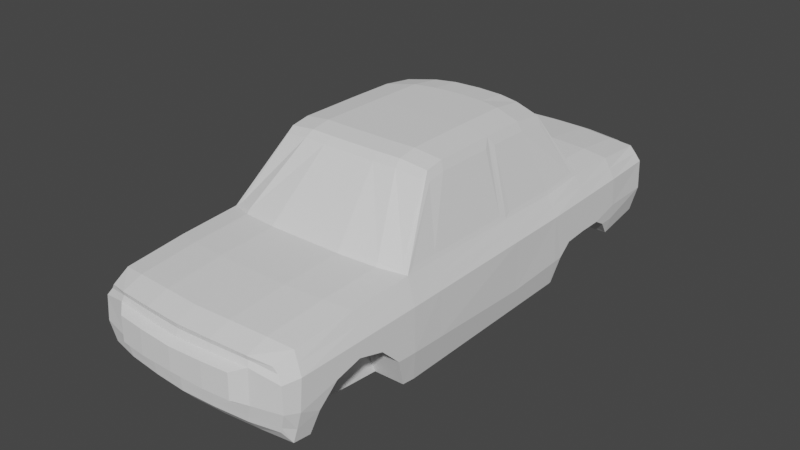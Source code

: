 # Source: 06_car_body_part_2_7_1_new.blend  (saved by Blender 3.2.14; exported with 4.5.12 LTS)
import bpy
from mathutils import Matrix  # noqa: F401  (used for matrix-valued properties, if any)

bpy.ops.wm.read_factory_settings(use_empty=True)
scene = bpy.context.scene
scene.name = 'Scene'

# ---- collections
col_helpers = bpy.data.collections.new('helpers'); scene.collection.children.link(col_helpers)
col_helpers.hide_render = True
col_car = bpy.data.collections.new('car'); scene.collection.children.link(col_car)

# ---- materials (node trees are filled in below, after node groups)
mat_material = bpy.data.materials.new('Material')
mat_material.alpha_threshold = 0.0
mat_material.use_transparent_shadow = False
mat_material.roughness = 0.5
mat_material.line_color = (0.0, 0.0, 0.0, 1.0)

# ---- material node trees
mat_material.use_nodes = True; mat_material.node_tree.nodes.clear()
_N = mat_material.node_tree.nodes; _L = mat_material.node_tree.links
n0 = _N.new('ShaderNodeOutputMaterial'); n0.name = 'Material Output'; n0.location = (300, 300)
n1 = _N.new('ShaderNodeBsdfPrincipled'); n1.name = 'Principled BSDF'; n1.location = (10, 300)
n1.distribution = 'GGX'
n1.subsurface_method = 'BURLEY'
n1.inputs[3].default_value = 1.45
n1.inputs[27].default_value = (0.0, 0.0, 0.0, 1.0)
n1.inputs[28].default_value = 1.0
_L.new(n1.outputs[0], n0.inputs[0])
n0.is_active_output = True

# ---- world
world_world = bpy.data.worlds.new('World'); scene.world = world_world
world_world.use_nodes = True; world_world.node_tree.nodes.clear()
_N = world_world.node_tree.nodes; _L = world_world.node_tree.links
n0 = _N.new('ShaderNodeOutputWorld'); n0.name = 'World Output'; n0.location = (300, 300)
n1 = _N.new('ShaderNodeBackground'); n1.name = 'Background'; n1.location = (10, 300)
n1.inputs[0].default_value = (0.05088, 0.05088, 0.05088, 1.0)
_L.new(n1.outputs[0], n0.inputs[0])
n0.is_active_output = True
world_world.color = (0.05088, 0.05088, 0.05088)
world_world.use_sun_shadow = False
world_world.sun_shadow_jitter_overblur = 0.0

# ---- meshes
me_cube = bpy.data.meshes.new('Cube')
me_cube.from_pydata([(1.0, 1.0, 1.0), (1.0, 1.0, -1.0), (1.0, -1.0, 1.0), (1.0, -1.0, -1.0), (-1.0, 1.0, 1.0), (-1.0, 1.0, -1.0), (-1.0, -1.0, 1.0), (-1.0, -1.0, -1.0)], [], [(0, 4, 6, 2), (3, 2, 6, 7), (7, 6, 4, 5), (5, 1, 3, 7), (1, 0, 2, 3), (5, 4, 0, 1)])
_uv = me_cube.uv_layers.new(name='UVMap')
_uv.uv.foreach_set('vector', [0.375, 0.0, 0.625, 0.0, 0.625, 0.25, 0.375, 0.25, 0.375, 0.25, 0.625, 0.25, 0.625, 0.5, 0.375, 0.5, 0.375, 0.5, 0.625, 0.5, 0.625, 0.75, 0.375, 0.75, 0.375, 0.75, 0.625, 0.75, 0.625, 1.0, 0.375, 1.0, 0.125, 0.5, 0.375, 0.5, 0.375, 0.75, 0.125, 0.75, 0.625, 0.5, 0.875, 0.5, 0.875, 0.75, 0.625, 0.75])
me_cube.materials.append(mat_material)
me_cube.use_remesh_preserve_volume = False
me_cube.use_remesh_preserve_attributes = False
me_cube.use_mirror_vertex_groups = False
me_cube.update()
me_cube_002 = bpy.data.meshes.new('Cube.002')
me_cube_002.from_pydata([(0.6549, -1.716, -0.2788), (0.6222, -1.715, 0.1032), (0.6842, -1.66, -0.362), (0.6496, -1.591, 0.1526), (0.6362, -0.736, 0.2323), (0.7179, -0.7394, -0.4468), (0.6649, 0.6336, 0.2123), (0.7179, 0.6469, -0.4468), (0.6711, 1.339, 0.1969), (0.712, 1.373, -0.3518), (0.6499, 1.722, 0.1573), (0.694, 1.714, -0.3174), (0.5544, 1.805, 0.1183), (0.5862, 1.79, -0.2321), (0.7184, -1.616, 0.02705), (0.6841, -1.722, 0.01866), (0.7464, -0.7692, 0.04719), (0.7464, 0.6385, 0.04719), (0.7416, 1.351, 0.05814), (0.7211, 1.743, 0.05226), (0.6123, 1.821, 0.03924), (0.7242, -1.639, -0.1677), (0.6938, -1.728, -0.1491), (0.7566, -0.7772, -0.2383), (0.7499, 0.6466, -0.2741), (0.7465, 1.358, -0.1381), (0.732, 1.736, -0.144), (0.6233, 1.804, -0.1363), (0.0, -1.795, -0.2788), (0.0, -1.793, 0.1398), (0.0, -1.726, -0.362), (0.0, -1.803, 0.0662), (0.0, -1.806, -0.1534), (0.0, 1.754, 0.181), (0.0, 1.782, -0.3174), (0.0, 1.864, 0.1306), (0.0, 1.853, -0.2468), (0.0, 1.878, 0.04594), (0.0, -1.657, 0.1876), (0.0, -0.8284, 0.2642), (0.4948, -1.764, 0.06723), (0.0, 1.339, 0.232), (0.0, 0.698, -0.4468), (0.0, -0.8367, -0.4468), (0.0, 1.365, -0.3527), (0.6637, 0.915, 0.231), (0.7441, 0.9738, 0.05234), (0.0, 1.049, 0.2669), (0.0, 1.089, -0.4025), (0.5115, -0.4407, 0.6261), (0.5182, 0.4881, 0.6807), (0.0, -0.4632, 0.6496), (0.0, 0.5896, 0.7071), (0.5395, 0.7073, 0.5943), (0.0, 0.8431, 0.6362), (0.2474, -1.788, 0.06723), (0.2414, -1.781, 0.14), (0.4827, -1.756, 0.1292), (0.4627, -1.758, -0.2788), (0.2225, -1.783, -0.2788), (0.2473, -1.794, -0.1596), (0.4945, -1.77, -0.1596), (0.4659, -1.689, -0.362), (0.2242, -1.714, -0.362), (0.4703, 1.823, -0.2468), (0.2263, 1.844, -0.2468), (0.2274, 1.774, -0.3174), (0.4725, 1.752, -0.3174), (0.5009, 1.854, 0.02251), (0.2839, 1.853, -0.1438), (0.5015, 1.837, -0.1392), (0.4866, 1.834, 0.1184), (0.2433, 1.855, 0.1306), (0.49, 1.727, 0.1688), (0.245, 1.746, 0.181), (0.2515, 1.339, 0.232), (0.503, 1.339, 0.2197), (0.5037, -0.7951, 0.2523), (0.2523, -0.8285, 0.2643), (0.4887, -1.62, 0.1754), (0.2444, -1.644, 0.1876), (0.4845, 1.374, -0.3518), (0.2336, 1.365, -0.3527), (0.2354, 0.6866, -0.4468), (0.4884, 0.6525, -0.4468), (0.2354, -0.8367, -0.4468), (0.4884, -0.8029, -0.4468), (0.4867, 1.042, -0.4025), (0.2345, 1.076, -0.4025), (0.5035, 1.002, 0.2538), (0.2515, 1.036, 0.2666), (0.3269, 0.543, 0.7071), (0.1825, 0.5769, 0.7071), (0.3461, -0.4555, 0.6487), (0.188, -0.4631, 0.6496), (0.3392, 0.8058, 0.6278), (0.1884, 0.8305, 0.6363), (0.6647, 0.1267, 0.2206), (0.7179, 0.1439, -0.4468), (0.7464, 0.2172, 0.04719), (0.7463, 0.2169, -0.2939), (0.0, 0.2172, -0.4468), (0.5418, 0.1334, 0.6221), (0.0, 0.1761, 0.7101), (0.3293, 0.1761, 0.7101), (0.1825, 0.1761, 0.7101), (0.4884, 0.2172, -0.4468), (0.2354, 0.2172, -0.4468), (0.7045, -1.65, -0.2709), (0.6651, -1.719, -0.2449), (0.7281, -0.7493, -0.3922), (0.7281, 0.6497, -0.3922), (0.7371, 1.362, -0.2433), (0.7039, 1.72, -0.272), (0.5959, 1.794, -0.207), (0.0, -1.798, -0.2449), (0.0, 1.856, -0.2186), (0.4784, 1.827, -0.2186), (0.2327, 1.848, -0.2186), (0.471, -1.761, -0.2449), (0.229, -1.786, -0.2449), (0.7281, 0.1702, -0.3922), (0.6626, -1.178, 0.1876), (0.7324, -1.192, 0.03712), (0.0, -1.262, 0.2227), (0.0, -1.281, -0.4044), (0.4772, -1.246, -0.4044), (0.2298, -1.275, -0.4044), (0.4974, -1.227, 0.2104), (0.2487, -1.256, 0.2227), (0.253, -0.8479, 0.2414), (0.0, -0.8479, 0.2414), (0.6649, -0.6916, 0.2335), (0.5417, -0.395, 0.6013), (0.1825, -0.407, 0.6866), (0.0, -0.407, 0.6866), (0.506, -0.8141, 0.2292), (0.3339, -0.4013, 0.6866), (0.6756, -0.7448, 0.2063), (0.5182, -0.3872, 0.6601), (0.665, 0.2249, 0.2192), (0.5415, 0.219, 0.6218), (0.6756, 0.1761, 0.1919), (0.6756, 0.6343, 0.1843), (0.6331, 0.9568, 0.2359), (0.5182, 0.1761, 0.6836), (0.5417, 0.4988, 0.6187), (0.5071, 0.7579, 0.6048), (0.2523, 1.052, 0.2409), (0.0, 1.064, 0.2409), (0.1818, 0.7887, 0.6875), (0.0, 0.8013, 0.6875), (0.5161, 0.7086, 0.6522), (0.6735, 0.9628, 0.2058), (0.5046, 1.018, 0.2286), (0.3254, 0.7636, 0.6787), (0.7179, -0.5158, -0.4468), (0.0, -0.5904, -0.4468), (0.4884, -0.5644, -0.4468), (0.2354, -0.5904, -0.4468), (0.6756, -0.5295, 0.203), (0.7464, -0.5386, 0.04719), (0.7542, -0.5449, -0.2513), (0.5182, -0.2614, 0.6826), (0.0, -0.2765, 0.709), (0.3328, -0.2722, 0.709), (0.1825, -0.2765, 0.709), (0.7281, -0.5344, -0.3922), (0.6649, -0.4958, 0.2305), (0.5417, -0.274, 0.6218), (0.0, -1.858, 0.03339), (0.0, -1.862, -0.1205), (0.2367, -1.849, 0.03962), (0.4181, -1.831, 0.03962), (0.2366, -1.853, -0.1268), (0.4179, -1.835, -0.1268), (0.5057, -1.543, -0.3753), (0.5057, -1.502, -0.2325), (0.5057, -1.377, -0.1075), (0.5057, -1.207, -0.06176), (0.5057, -1.036, -0.1075), (0.5057, -0.9109, -0.2325), (0.5057, 1.349, -0.3548), (0.5057, 0.6663, -0.4468), (0.5057, 0.7182, -0.2742), (0.5057, 0.8127, -0.1951), (0.5057, 0.9864, -0.1832), (0.5057, 1.153, -0.1844), (0.5057, 1.251, -0.2401), (0.7486, 1.153, -0.1844), (0.7495, 0.9808, -0.1836), (0.7518, -0.9107, -0.2329), (0.7428, -1.036, -0.1075), (0.7354, -1.207, -0.06176), (0.7146, -0.8307, -0.4384), (0.7414, 1.251, -0.2408), (0.7416, 1.251, -0.2401), (0.7278, 0.6837, -0.3882), (0.7483, 0.7182, -0.2742), (0.749, 0.8127, -0.1951), (0.7178, 0.6665, -0.4448), (0.5057, 1.037, -0.4025), (0.6885, -1.544, -0.3727), (0.5057, -1.24, -0.4044), (0.7126, 1.353, -0.3543), (0.7207, -1.502, -0.2325), (0.5057, -0.8287, -0.4439), (0.7311, -1.377, -0.1075), (0.0, 1.865, -0.145), (0.2818, 1.865, 0.04704), (0.0, 1.834, 0.03586), (0.0, 1.824, -0.1295), (0.2613, 1.823, 0.03682), (0.2631, 1.813, -0.1285), (0.684, -1.603, 0.0898), (0.6489, -1.708, 0.06682), (0.711, -0.757, 0.1268), (0.711, 0.6364, 0.1158), (0.7063, 1.345, 0.1275), (0.6855, 1.733, 0.1084), (0.5772, 1.811, 0.08713), (0.0, -1.787, 0.1081), (0.0, 1.857, 0.09252), (0.7088, 0.9683, 0.1291), (0.4938, 1.831, 0.07469), (0.2626, 1.846, 0.09307), (0.488, -1.749, 0.1025), (0.244, -1.774, 0.1086), (0.711, 0.1966, 0.1195), (0.6975, -1.185, 0.1124), (0.711, -0.5341, 0.1251)], [], [(214, 3, 1, 215), (229, 216, 138, 122), (228, 217, 143, 142), (223, 218, 8, 153), (218, 219, 10, 8), (219, 220, 12, 10), (26, 27, 20, 19), (25, 26, 19, 18), (100, 24, 17, 99), (21, 14, 15, 22), (108, 21, 22, 109), (121, 111, 24, 100), (112, 113, 26, 25), (113, 114, 27, 26), (227, 221, 31, 55), (120, 115, 28, 59), (59, 28, 30, 63), (61, 175, 174, 60), (66, 34, 36, 65), (118, 116, 208, 69), (225, 222, 35, 72), (72, 35, 33, 74), (78, 94, 51, 39), (168, 169, 133, 132), (129, 124, 38, 80), (75, 74, 33, 41), (80, 38, 29, 56), (88, 48, 44, 82), (107, 101, 42, 83), (127, 63, 30, 125), (82, 44, 34, 66), (83, 42, 48, 88), (75, 41, 149, 148), (217, 223, 153, 143), (150, 151, 52, 92), (166, 164, 135, 134), (45, 53, 146, 6), (89, 95, 147, 144), (47, 54, 96, 90), (90, 96, 95, 89), (163, 165, 137, 139), (165, 166, 134, 137), (152, 155, 91, 50), (155, 150, 92, 91), (8, 76, 154, 153), (76, 75, 148, 154), (84, 83, 88, 87), (9, 81, 67, 11), (81, 82, 66, 67), (126, 62, 63, 127), (106, 107, 83, 84), (87, 88, 82, 81), (3, 79, 57, 1), (79, 80, 56, 57), (8, 10, 73, 76), (76, 73, 74, 75), (122, 128, 79, 3), (128, 129, 80, 79), (4, 49, 93, 77), (77, 93, 94, 78), (12, 71, 73, 10), (71, 72, 74, 73), (220, 224, 71, 12), (224, 225, 72, 71), (114, 117, 70, 27), (117, 118, 69, 70), (27, 70, 68, 20), (70, 69, 209, 68), (11, 67, 64, 13), (67, 66, 65, 64), (15, 40, 61, 22), (60, 174, 171, 32), (0, 58, 62, 2), (58, 59, 63, 62), (109, 119, 58, 0), (119, 120, 59, 58), (215, 226, 40, 15), (226, 227, 55, 40), (158, 159, 107, 106), (156, 158, 106, 98), (91, 92, 105, 104), (50, 91, 104, 145), (92, 52, 103, 105), (159, 157, 101, 107), (6, 146, 141, 140), (167, 121, 100, 162), (162, 100, 99, 161), (230, 228, 142, 160), (156, 98, 121, 167), (61, 60, 120, 119), (22, 61, 119, 109), (64, 65, 118, 117), (13, 64, 117, 114), (65, 36, 116, 118), (60, 32, 115, 120), (11, 13, 114, 113), (9, 11, 113, 112), (98, 7, 111, 121), (2, 108, 109, 0), (136, 130, 129, 128), (138, 136, 128, 122), (86, 126, 127, 85), (85, 127, 125, 43), (130, 131, 124, 129), (214, 229, 122, 3), (39, 131, 130, 78), (4, 138, 139, 49), (94, 134, 135, 51), (77, 136, 138, 4), (78, 130, 136, 77), (49, 139, 137, 93), (93, 137, 134, 94), (133, 139, 138, 132), (168, 160, 142, 97), (169, 163, 139, 133), (97, 142, 145, 102), (140, 142, 143, 6), (6, 143, 153, 45), (146, 50, 145, 141), (53, 152, 50, 146), (45, 153, 152, 53), (141, 145, 142, 140), (90, 148, 149, 47), (54, 151, 150, 96), (147, 152, 153, 144), (144, 153, 154, 89), (89, 154, 148, 90), (95, 155, 152, 147), (96, 150, 155, 95), (102, 145, 163, 169), (132, 138, 160, 168), (5, 156, 167, 110), (216, 230, 160, 138), (23, 162, 161, 16), (110, 167, 162, 23), (85, 43, 157, 159), (5, 86, 158, 156), (86, 85, 159, 158), (104, 105, 166, 165), (145, 104, 165, 163), (105, 103, 164, 166), (97, 102, 169, 168), (172, 170, 171, 174), (173, 172, 174, 175), (40, 173, 175, 61), (31, 170, 172, 55), (55, 172, 173, 40), (25, 18, 46, 190, 189), (191, 23, 16, 123, 193, 192), (23, 191, 194, 110), (25, 189, 196, 195, 112), (198, 24, 111, 197), (46, 17, 24, 198, 199, 190), (183, 84, 87, 201), (62, 126, 203, 176), (81, 9, 204, 182), (200, 197, 111, 7), (204, 9, 112, 195), (110, 194, 5), (202, 205, 108, 2), (86, 5, 194, 206), (205, 207, 21, 108), (193, 123, 14, 21, 207), (177, 178, 207, 205), (178, 179, 193, 207), (179, 180, 192, 193), (192, 180, 181, 191), (191, 181, 206, 194), (206, 181, 180, 179, 178, 177, 176, 203), (87, 81, 182, 201), (200, 183, 184, 198, 197), (184, 185, 199, 198), (185, 186, 190, 199), (190, 186, 187, 189), (187, 188, 196, 189), (182, 188, 187, 186, 185, 184, 183, 201), (176, 177, 205, 202), (126, 86, 206, 203), (2, 62, 176, 202), (98, 106, 84, 7), (7, 84, 183, 200), (195, 196, 188, 182, 204), (69, 208, 211, 213), (213, 211, 210, 212), (209, 69, 213, 212), (37, 209, 212, 210), (16, 161, 230, 216), (14, 123, 229, 214), (161, 99, 228, 230), (57, 56, 227, 226), (1, 57, 226, 215), (68, 209, 225, 224), (20, 68, 224, 220), (17, 46, 223, 217), (209, 37, 222, 225), (56, 29, 221, 227), (19, 20, 220, 219), (18, 19, 219, 218), (46, 18, 218, 223), (99, 17, 217, 228), (123, 16, 216, 229), (14, 214, 215, 15)])
_uv = me_cube_002.uv_layers.new(name='UVMap')
_uv.uv.foreach_set('vector', [0.5937, 0.5, 0.625, 0.5, 0.6174, 0.75, 0.5937, 0.75, 0.5937, 0.5, 0.5937, 0.5, 0.625, 0.5, 0.625, 0.5, 0.5937, 0.5, 0.5937, 0.5, 0.625, 0.5, 0.625, 0.5, 0.5937, 0.5, 0.5937, 0.5, 0.625, 0.5, 0.625, 0.5, 0.5937, 0.5, 0.5937, 0.5, 0.622, 0.5, 0.625, 0.5, 0.5937, 0.5, 0.5937, 0.5, 0.6141, 0.5, 0.622, 0.5, 0.4557, 0.5, 0.4557, 0.5, 0.5625, 0.5, 0.5625, 0.5, 0.4743, 0.5, 0.4557, 0.5, 0.5625, 0.5, 0.5625, 0.5, 0.4342, 0.5, 0.4419, 0.5, 0.5625, 0.5, 0.5625, 0.5, 0.4723, 0.5, 0.5625, 0.5, 0.5625, 0.75, 0.4557, 0.75, 0.4209, 0.5, 0.4723, 0.5, 0.4557, 0.75, 0.3961, 0.75, 0.3961, 0.5, 0.3961, 0.5, 0.4419, 0.5, 0.4342, 0.5, 0.4261, 0.5, 0.3961, 0.5, 0.4557, 0.5, 0.4743, 0.5, 0.3961, 0.5, 0.3961, 0.5, 0.4557, 0.5, 0.4557, 0.5, 0.5937, 0.75, 0.5937, 0.75, 0.5625, 0.75, 0.5625, 0.75, 0.3961, 0.75, 0.3961, 0.75, 0.375, 0.75, 0.375, 0.75, 0.375, 0.75, 0.375, 0.75, 0.375, 0.5, 0.375, 0.5, 0.4557, 0.75, 0.4557, 0.75, 0.4557, 0.75, 0.4557, 0.75, 0.375, 0.5, 0.375, 0.5, 0.375, 0.5, 0.375, 0.5, 0.3961, 0.5, 0.3961, 0.5, 0.4507, 0.5, 0.4493, 0.5, 0.6001, 0.5, 0.5996, 0.5, 0.625, 0.5, 0.625, 0.5, 0.625, 0.5, 0.625, 0.5, 0.625, 0.5, 0.625, 0.5, 0.625, 0.5, 0.625, 0.5, 0.625, 0.5, 0.625, 0.5, 0.625, 0.5, 0.625, 0.5, 0.625, 0.5, 0.625, 0.5, 0.625, 0.5, 0.625, 0.5, 0.625, 0.5, 0.625, 0.5, 0.625, 0.5, 0.625, 0.5, 0.625, 0.5, 0.625, 0.5, 0.625, 0.5, 0.625, 0.5, 0.6174, 0.75, 0.6174, 0.75, 0.375, 0.5, 0.375, 0.5, 0.375, 0.5, 0.375, 0.5, 0.375, 0.5, 0.375, 0.5, 0.375, 0.5, 0.375, 0.5, 0.375, 0.5, 0.375, 0.5, 0.375, 0.5, 0.375, 0.5, 0.375, 0.5, 0.375, 0.5, 0.375, 0.5, 0.375, 0.5, 0.375, 0.5, 0.375, 0.5, 0.375, 0.5, 0.375, 0.5, 0.625, 0.5, 0.625, 0.5, 0.625, 0.5, 0.625, 0.5, 0.5937, 0.5, 0.5937, 0.5, 0.625, 0.5, 0.625, 0.5, 0.625, 0.5, 0.625, 0.5, 0.625, 0.5, 0.625, 0.5, 0.625, 0.5, 0.625, 0.5, 0.625, 0.5, 0.625, 0.5, 0.625, 0.5, 0.625, 0.5, 0.625, 0.5, 0.625, 0.5, 0.625, 0.5, 0.625, 0.5, 0.625, 0.5, 0.625, 0.5, 0.625, 0.5, 0.625, 0.5, 0.625, 0.5, 0.625, 0.5, 0.625, 0.5, 0.625, 0.5, 0.625, 0.5, 0.625, 0.5, 0.625, 0.5, 0.625, 0.5, 0.625, 0.5, 0.625, 0.5, 0.625, 0.5, 0.625, 0.5, 0.625, 0.5, 0.625, 0.5, 0.625, 0.5, 0.625, 0.5, 0.625, 0.5, 0.625, 0.5, 0.625, 0.5, 0.625, 0.5, 0.625, 0.5, 0.625, 0.5, 0.625, 0.5, 0.625, 0.5, 0.625, 0.5, 0.625, 0.5, 0.625, 0.5, 0.625, 0.5, 0.625, 0.5, 0.625, 0.5, 0.375, 0.5, 0.375, 0.5, 0.375, 0.5, 0.375, 0.5, 0.375, 0.5, 0.375, 0.5, 0.375, 0.5, 0.375, 0.5, 0.375, 0.5, 0.375, 0.5, 0.375, 0.5, 0.375, 0.5, 0.375, 0.5, 0.375, 0.5, 0.375, 0.5, 0.375, 0.5, 0.375, 0.5, 0.375, 0.5, 0.375, 0.5, 0.375, 0.5, 0.375, 0.5, 0.375, 0.5, 0.375, 0.5, 0.375, 0.5, 0.625, 0.5, 0.625, 0.5, 0.6174, 0.75, 0.6174, 0.75, 0.625, 0.5, 0.625, 0.5, 0.6174, 0.75, 0.6174, 0.75, 0.625, 0.5, 0.622, 0.5, 0.625, 0.5, 0.625, 0.5, 0.625, 0.5, 0.625, 0.5, 0.625, 0.5, 0.625, 0.5, 0.625, 0.5, 0.625, 0.5, 0.625, 0.5, 0.625, 0.5, 0.625, 0.5, 0.625, 0.5, 0.625, 0.5, 0.625, 0.5, 0.625, 0.5, 0.625, 0.5, 0.625, 0.5, 0.625, 0.5, 0.625, 0.5, 0.625, 0.5, 0.625, 0.5, 0.625, 0.5, 0.6141, 0.5, 0.625, 0.5, 0.625, 0.5, 0.622, 0.5, 0.625, 0.5, 0.625, 0.5, 0.625, 0.5, 0.625, 0.5, 0.5937, 0.5, 0.5937, 0.5, 0.625, 0.5, 0.6141, 0.5, 0.5937, 0.5, 0.6001, 0.5, 0.625, 0.5, 0.625, 0.5, 0.3961, 0.5, 0.3961, 0.5, 0.4557, 0.5, 0.4557, 0.5, 0.3961, 0.5, 0.3961, 0.5, 0.4493, 0.5, 0.4557, 0.5, 0.4557, 0.5, 0.4557, 0.5, 0.5625, 0.5, 0.5625, 0.5, 0.4557, 0.5, 0.4493, 0.5, 0.5752, 0.5, 0.5625, 0.5, 0.375, 0.5, 0.375, 0.5, 0.375, 0.5, 0.375, 0.5, 0.375, 0.5, 0.375, 0.5, 0.375, 0.5, 0.375, 0.5, 0.5625, 0.75, 0.5625, 0.75, 0.4557, 0.75, 0.4557, 0.75, 0.4557, 0.75, 0.4557, 0.75, 0.4597, 0.75, 0.4557, 0.75, 0.375, 0.75, 0.375, 0.75, 0.375, 0.5, 0.375, 0.5, 0.375, 0.75, 0.375, 0.75, 0.375, 0.5, 0.375, 0.5, 0.3961, 0.75, 0.3961, 0.75, 0.375, 0.75, 0.375, 0.75, 0.3961, 0.75, 0.3961, 0.75, 0.375, 0.75, 0.375, 0.75, 0.5937, 0.75, 0.5937, 0.75, 0.5625, 0.75, 0.5625, 0.75, 0.5937, 0.75, 0.5937, 0.75, 0.5625, 0.75, 0.5625, 0.75, 0.375, 0.5, 0.375, 0.5, 0.375, 0.5, 0.375, 0.5, 0.375, 0.5, 0.375, 0.5, 0.375, 0.5, 0.375, 0.5, 0.625, 0.5, 0.625, 0.5, 0.625, 0.5, 0.625, 0.5, 0.625, 0.5, 0.625, 0.5, 0.625, 0.5, 0.625, 0.5, 0.625, 0.5, 0.625, 0.5, 0.625, 0.5, 0.625, 0.5, 0.375, 0.5, 0.375, 0.5, 0.375, 0.5, 0.375, 0.5, 0.625, 0.5, 0.625, 0.5, 0.625, 0.5, 0.625, 0.5, 0.3961, 0.5, 0.3961, 0.5, 0.4342, 0.5, 0.4507, 0.5, 0.4507, 0.5, 0.4342, 0.5, 0.5625, 0.5, 0.5625, 0.5, 0.5937, 0.5, 0.5937, 0.5, 0.625, 0.5, 0.625, 0.5, 0.375, 0.5, 0.375, 0.5, 0.3961, 0.5, 0.3961, 0.5, 0.4557, 0.75, 0.4557, 0.75, 0.3961, 0.75, 0.3961, 0.75, 0.4557, 0.75, 0.4557, 0.75, 0.3961, 0.75, 0.3961, 0.75, 0.375, 0.5, 0.375, 0.5, 0.3961, 0.5, 0.3961, 0.5, 0.375, 0.5, 0.375, 0.5, 0.3961, 0.5, 0.3961, 0.5, 0.375, 0.5, 0.375, 0.5, 0.3961, 0.5, 0.3961, 0.5, 0.4557, 0.75, 0.4557, 0.75, 0.3961, 0.75, 0.3961, 0.75, 0.375, 0.5, 0.375, 0.5, 0.3961, 0.5, 0.3961, 0.5, 0.375, 0.5, 0.375, 0.5, 0.3961, 0.5, 0.4261, 0.5, 0.375, 0.5, 0.375, 0.5, 0.3961, 0.5, 0.3961, 0.5, 0.375, 0.5, 0.4209, 0.5, 0.3961, 0.75, 0.375, 0.75, 0.625, 0.5, 0.625, 0.5, 0.625, 0.5, 0.625, 0.5, 0.625, 0.5, 0.625, 0.5, 0.625, 0.5, 0.625, 0.5, 0.375, 0.5, 0.375, 0.5, 0.375, 0.5, 0.375, 0.5, 0.375, 0.5, 0.375, 0.5, 0.375, 0.5, 0.375, 0.5, 0.625, 0.5, 0.625, 0.5, 0.625, 0.5, 0.625, 0.5, 0.5937, 0.5, 0.5937, 0.5, 0.625, 0.5, 0.625, 0.5, 0.625, 0.5, 0.625, 0.5, 0.625, 0.5, 0.625, 0.5, 0.625, 0.5, 0.625, 0.5, 0.625, 0.5, 0.625, 0.5, 0.625, 0.5, 0.625, 0.5, 0.625, 0.5, 0.625, 0.5, 0.625, 0.5, 0.625, 0.5, 0.625, 0.5, 0.625, 0.5, 0.625, 0.5, 0.625, 0.5, 0.625, 0.5, 0.625, 0.5, 0.625, 0.5, 0.625, 0.5, 0.625, 0.5, 0.625, 0.5, 0.625, 0.5, 0.625, 0.5, 0.625, 0.5, 0.625, 0.5, 0.625, 0.5, 0.625, 0.5, 0.625, 0.5, 0.625, 0.5, 0.625, 0.5, 0.625, 0.5, 0.625, 0.5, 0.625, 0.5, 0.625, 0.5, 0.625, 0.5, 0.625, 0.5, 0.625, 0.5, 0.625, 0.5, 0.625, 0.5, 0.625, 0.5, 0.625, 0.5, 0.625, 0.5, 0.625, 0.5, 0.625, 0.5, 0.625, 0.5, 0.625, 0.5, 0.625, 0.5, 0.625, 0.5, 0.625, 0.5, 0.625, 0.5, 0.625, 0.5, 0.625, 0.5, 0.625, 0.5, 0.625, 0.5, 0.625, 0.5, 0.625, 0.5, 0.625, 0.5, 0.625, 0.5, 0.625, 0.5, 0.625, 0.5, 0.625, 0.5, 0.625, 0.5, 0.625, 0.5, 0.625, 0.5, 0.625, 0.5, 0.625, 0.5, 0.625, 0.5, 0.625, 0.5, 0.625, 0.5, 0.625, 0.5, 0.625, 0.5, 0.625, 0.5, 0.625, 0.5, 0.625, 0.5, 0.625, 0.5, 0.625, 0.5, 0.625, 0.5, 0.625, 0.5, 0.625, 0.5, 0.625, 0.5, 0.625, 0.5, 0.625, 0.5, 0.625, 0.5, 0.625, 0.5, 0.625, 0.5, 0.625, 0.5, 0.625, 0.5, 0.625, 0.5, 0.625, 0.5, 0.625, 0.5, 0.625, 0.5, 0.625, 0.5, 0.625, 0.5, 0.625, 0.5, 0.625, 0.5, 0.625, 0.5, 0.625, 0.5, 0.625, 0.5, 0.625, 0.5, 0.625, 0.5, 0.625, 0.5, 0.375, 0.5, 0.375, 0.5, 0.3961, 0.5, 0.3961, 0.5, 0.5937, 0.5, 0.5937, 0.5, 0.625, 0.5, 0.625, 0.5, 0.4557, 0.5, 0.4507, 0.5, 0.5625, 0.5, 0.5625, 0.5, 0.3961, 0.5, 0.3961, 0.5, 0.4507, 0.5, 0.4557, 0.5, 0.375, 0.5, 0.375, 0.5, 0.375, 0.5, 0.375, 0.5, 0.375, 0.5, 0.375, 0.5, 0.375, 0.5, 0.375, 0.5, 0.375, 0.5, 0.375, 0.5, 0.375, 0.5, 0.375, 0.5, 0.625, 0.5, 0.625, 0.5, 0.625, 0.5, 0.625, 0.5, 0.625, 0.5, 0.625, 0.5, 0.625, 0.5, 0.625, 0.5, 0.625, 0.5, 0.625, 0.5, 0.625, 0.5, 0.625, 0.5, 0.625, 0.5, 0.625, 0.5, 0.625, 0.5, 0.625, 0.5, 0.5625, 0.75, 0.5585, 0.75, 0.4597, 0.75, 0.4557, 0.75, 0.5625, 0.75, 0.5625, 0.75, 0.4557, 0.75, 0.4557, 0.75, 0.5625, 0.75, 0.5625, 0.75, 0.4557, 0.75, 0.4557, 0.75, 0.5625, 0.75, 0.5585, 0.75, 0.5625, 0.75, 0.5625, 0.75, 0.5625, 0.75, 0.5625, 0.75, 0.5625, 0.75, 0.5625, 0.75, 0.4743, 0.5, 0.5625, 0.5, 0.5625, 0.5, 0.4666, 0.5, 0.4485, 0.5, 0.4557, 0.5, 0.4557, 0.5, 0.5625, 0.5, 0.5625, 0.5, 0.5208, 0.5, 0.5035, 0.5, 0.4557, 0.5, 0.4404, 0.5, 0.3961, 0.5, 0.3961, 0.5, 0.4743, 0.5, 0.4485, 0.5, 0.4326, 0.5, 0.3961, 0.5, 0.4261, 0.5, 0.4435, 0.5, 0.4419, 0.5, 0.3961, 0.5, 0.3961, 0.5, 0.5625, 0.5, 0.5625, 0.5, 0.4419, 0.5, 0.4435, 0.5, 0.4669, 0.5, 0.4665, 0.5, 0.375, 0.5, 0.375, 0.5, 0.375, 0.5, 0.375, 0.5, 0.375, 0.5, 0.375, 0.5, 0.375, 0.5, 0.375, 0.5, 0.375, 0.5, 0.375, 0.5, 0.375, 0.5, 0.375, 0.5, 0.3759, 0.5, 0.3961, 0.5, 0.3961, 0.5, 0.375, 0.5, 0.375, 0.5, 0.375, 0.5, 0.4261, 0.5, 0.3861, 0.5, 0.3961, 0.5, 0.375, 0.5, 0.375, 0.5, 0.3809, 0.5, 0.3961, 0.5, 0.4209, 0.5, 0.375, 0.5, 0.375, 0.5, 0.375, 0.5, 0.375, 0.5, 0.375, 0.5, 0.4441, 0.5, 0.4654, 0.5, 0.4723, 0.5, 0.4209, 0.5, 0.5208, 0.5, 0.5625, 0.5, 0.5625, 0.5, 0.4723, 0.5, 0.502, 0.5, 0.4167, 0.5, 0.3333, 0.5, 0.3883, 0.91, 0.4167, 0.8909, 0.3333, 0.5, 0.25, 0.5, 0.25, 0.9176, 0.3333, 0.9098, 0.25, 0.5, 0.1667, 0.5, 0.1667, 0.9311, 0.25, 0.9176, 0.1667, 0.9311, 0.1667, 0.5, 0.08333, 0.5, 0.08333, 0.9473, 0.08333, 0.9473, 0.08333, 0.5, 0.0007068, 0.5, 0.02688, 0.8974, 0.749, 0.4897, 0.63, 0.4578, 0.5422, 0.37, 0.51, 0.25, 0.5422, 0.13, 0.63, 0.04215, 0.7554, 0.01144, 0.7517, 0.2246, 0.375, 0.5, 0.375, 0.5, 0.375, 0.5, 0.375, 0.5, 0.5, 0.8227, 0.5, 0.5, 0.4167, 0.5, 0.4167, 0.9409, 0.472, 0.9037, 0.4167, 0.5, 0.3333, 0.5, 0.3333, 0.9422, 0.4167, 0.9409, 0.3333, 0.5, 0.25, 0.5, 0.2527, 0.9433, 0.3333, 0.9422, 0.25, 0.9432, 0.25, 0.5, 0.1667, 0.5, 0.1667, 0.9416, 0.1667, 0.5, 0.08333, 0.5, 0.08333, 0.9288, 0.1667, 0.9416, 0.75, 0.49, 0.63, 0.4578, 0.5422, 0.37, 0.51, 0.25, 0.5422, 0.13, 0.63, 0.04215, 0.7548, 0.03819, 0.7267, 0.2854, 0.5, 0.5, 0.4167, 0.5, 0.4777, 0.8521, 0.5, 0.8348, 0.375, 0.5, 0.375, 0.5, 0.375, 0.5, 0.375, 0.5, 0.375, 0.5, 0.375, 0.5, 0.375, 0.5, 0.375, 0.5, 0.375, 0.5, 0.375, 0.5, 0.375, 0.5, 0.375, 0.5, 0.375, 0.5, 0.375, 0.5, 0.375, 0.5, 0.375, 0.5, 0.08286, 0.9285, 0.08333, 0.9288, 0.08333, 0.5, 7.451e-08, 0.5, 0.002008, 0.876, 0.4493, 0.5, 0.4507, 0.5, 0.4507, 0.5, 0.4493, 0.5, 0.4493, 0.5, 0.4507, 0.5, 0.5742, 0.5, 0.5752, 0.5, 0.5752, 0.5, 0.4493, 0.5, 0.4493, 0.5, 0.5752, 0.5, 0.5742, 0.5, 0.5752, 0.5, 0.5752, 0.5, 0.5742, 0.5, 0.5625, 0.5, 0.5625, 0.5, 0.5937, 0.5, 0.5937, 0.5, 0.5625, 0.5, 0.5625, 0.5, 0.5937, 0.5, 0.5937, 0.5, 0.5625, 0.5, 0.5625, 0.5, 0.5937, 0.5, 0.5937, 0.5, 0.6174, 0.75, 0.6174, 0.75, 0.5937, 0.75, 0.5937, 0.75, 0.6174, 0.75, 0.6174, 0.75, 0.5937, 0.75, 0.5937, 0.75, 0.5625, 0.5, 0.5752, 0.5, 0.6001, 0.5, 0.5937, 0.5, 0.5625, 0.5, 0.5625, 0.5, 0.5937, 0.5, 0.5937, 0.5, 0.5625, 0.5, 0.5625, 0.5, 0.5937, 0.5, 0.5937, 0.5, 0.5752, 0.5, 0.5742, 0.5, 0.5996, 0.5, 0.6001, 0.5, 0.6174, 0.75, 0.6174, 0.75, 0.5937, 0.75, 0.5937, 0.75, 0.5625, 0.5, 0.5625, 0.5, 0.5937, 0.5, 0.5937, 0.5, 0.5625, 0.5, 0.5625, 0.5, 0.5937, 0.5, 0.5937, 0.5, 0.5625, 0.5, 0.5625, 0.5, 0.5937, 0.5, 0.5937, 0.5, 0.5625, 0.5, 0.5625, 0.5, 0.5937, 0.5, 0.5937, 0.5, 0.5625, 0.5, 0.5625, 0.5, 0.5937, 0.5, 0.5937, 0.5, 0.5625, 0.5, 0.5937, 0.5, 0.5937, 0.75, 0.5625, 0.75])
me_cube_002.use_remesh_preserve_volume = False
me_cube_002.use_remesh_preserve_attributes = False
me_cube_002.use_mirror_vertex_groups = False
me_cube_002.update()

# ---- objects
ob_car_scale_reference = bpy.data.objects.new('car_scale_reference', me_cube)
ob_car_reference_front = bpy.data.objects.new('car_reference_front', None)
ob_car_reference_back = bpy.data.objects.new('car_reference_back', None)
ob_car_reference_side = bpy.data.objects.new('car_reference_side', None)
ob_car_reference_top = bpy.data.objects.new('car_reference_top', None)
ob_car = bpy.data.objects.new('car', me_cube_002)

# ---- transforms, parenting, visibility, modifiers, constraints
ob_car_scale_reference.location = (0.0, 0.0, 0.0)
ob_car_scale_reference.scale = (0.745, 1.883, 0.7125)
ob_car_scale_reference.lock_rotations_4d = False
ob_car_scale_reference.empty_display_type = 'ARROWS'
ob_car_scale_reference.lineart.crease_threshold = 0.0
ob_car_reference_front.location = (-0.007105, 2.203e-09, -0.0164)
ob_car_reference_front.rotation_euler = (1.571, -0.0, -0.0)
ob_car_reference_front.scale = (1.127, 1.127, 1.127)
ob_car_reference_front.empty_display_type = 'IMAGE'
ob_car_reference_front.empty_display_size = 5.0
ob_car_reference_front.empty_image_offset = (-0.853, -0.771)
ob_car_reference_front.empty_image_depth = 'FRONT'
ob_car_reference_front.show_empty_image_perspective = False
ob_car_reference_front.use_empty_image_alpha = True
ob_car_reference_front.empty_image_side = 'FRONT'
ob_car_reference_front.color = (1.0, 1.0, 1.0, 0.25)
ob_car_reference_front.hide_select = True
ob_car_reference_front.lineart.crease_threshold = 0.0
ob_car_reference_back.location = (-0.02665, -2.034e-07, 1.533)
ob_car_reference_back.rotation_euler = (1.571, -0.0, -0.0)
ob_car_reference_back.scale = (1.127, 1.127, 1.127)
ob_car_reference_back.empty_display_type = 'IMAGE'
ob_car_reference_back.empty_display_size = 5.0
ob_car_reference_back.empty_image_offset = (-0.855, -0.771)
ob_car_reference_back.empty_image_depth = 'FRONT'
ob_car_reference_back.show_empty_image_perspective = False
ob_car_reference_back.use_empty_image_alpha = True
ob_car_reference_back.empty_image_side = 'BACK'
ob_car_reference_back.color = (1.0, 1.0, 1.0, 0.25)
ob_car_reference_back.hide_select = True
ob_car_reference_back.lineart.crease_threshold = 0.0
ob_car_reference_side.location = (-0.02665, 2.899, 0.004174)
ob_car_reference_side.rotation_euler = (1.571, -1.629e-07, 1.571)
ob_car_reference_side.scale = (1.127, 1.127, 1.127)
ob_car_reference_side.empty_display_type = 'IMAGE'
ob_car_reference_side.empty_display_size = 5.0
ob_car_reference_side.empty_image_offset = (-0.855, -0.771)
ob_car_reference_side.empty_image_depth = 'FRONT'
ob_car_reference_side.show_empty_image_perspective = False
ob_car_reference_side.use_empty_image_alpha = True
ob_car_reference_side.empty_image_side = 'FRONT'
ob_car_reference_side.color = (1.0, 1.0, 1.0, 0.25)
ob_car_reference_side.hide_select = True
ob_car_reference_side.lineart.crease_threshold = 0.0
ob_car_reference_top.location = (-1.578, 2.799, 0.004174)
ob_car_reference_top.rotation_euler = (0.0, -0.0, 1.571)
ob_car_reference_top.scale = (1.127, 1.127, 1.127)
ob_car_reference_top.empty_display_type = 'IMAGE'
ob_car_reference_top.empty_display_size = 5.0
ob_car_reference_top.empty_image_offset = (-0.855, -0.771)
ob_car_reference_top.empty_image_depth = 'FRONT'
ob_car_reference_top.show_empty_image_perspective = False
ob_car_reference_top.use_empty_image_alpha = True
ob_car_reference_top.empty_image_side = 'FRONT'
ob_car_reference_top.color = (1.0, 1.0, 1.0, 0.25)
ob_car_reference_top.hide_select = True
ob_car_reference_top.lineart.crease_threshold = 0.0
ob_car.location = (0.0, 0.0, 0.0)
ob_car.lineart.crease_threshold = 0.0
_m = ob_car.modifiers.new('Mirror', 'MIRROR')
_m.use_clip = True

# ---- collection membership
col_helpers.objects.link(ob_car_scale_reference)
col_helpers.objects.link(ob_car_reference_front)
col_helpers.objects.link(ob_car_reference_back)
col_helpers.objects.link(ob_car_reference_side)
col_helpers.objects.link(ob_car_reference_top)
col_car.objects.link(ob_car)

# ---- scene / render settings (as saved in the file)
scene.camera = ob_car_reference_top
scene.frame_start = 1; scene.frame_end = 250; scene.frame_set(1)
scene.render.engine = 'BLENDER_EEVEE_NEXT'
scene.render.motion_blur_shutter = 1.0
scene.cycles.use_denoising = False
scene.cycles.samples = 128
scene.cycles.sampling_pattern = 'TABULATED_SOBOL'
scene.cycles.use_adaptive_sampling = False
scene.cycles.use_light_tree = False
scene.view_settings.view_transform = 'Filmic'
bpy.context.view_layer.update()

# ---- added for rendering (the .blend has no active camera and no usable light): camera, sun
cam_auto = bpy.data.cameras.new('AutoCamera')
cam_auto.lens = 50.0
cam_auto.sensor_width = 36.0
cam_auto.clip_end = 1000.0
ob_auto_camera = bpy.data.objects.new('AutoCamera', cam_auto)
scene.collection.objects.link(ob_auto_camera)
ob_auto_camera.location = (3.97906, -4.77487, 3.18325)
ob_auto_camera.rotation_euler = (1.09748, -7.21219e-08, 0.694738)
scene.camera = ob_auto_camera
light_auto_sun = bpy.data.lights.new('AutoSun', 'SUN')
light_auto_sun.energy = 3.0
light_auto_sun.angle = 0.0523599
ob_auto_sun = bpy.data.objects.new('AutoSun', light_auto_sun)
scene.collection.objects.link(ob_auto_sun)
ob_auto_sun.rotation_euler = (0.872665, 0.174533, 0.523599)
bpy.context.view_layer.update()
